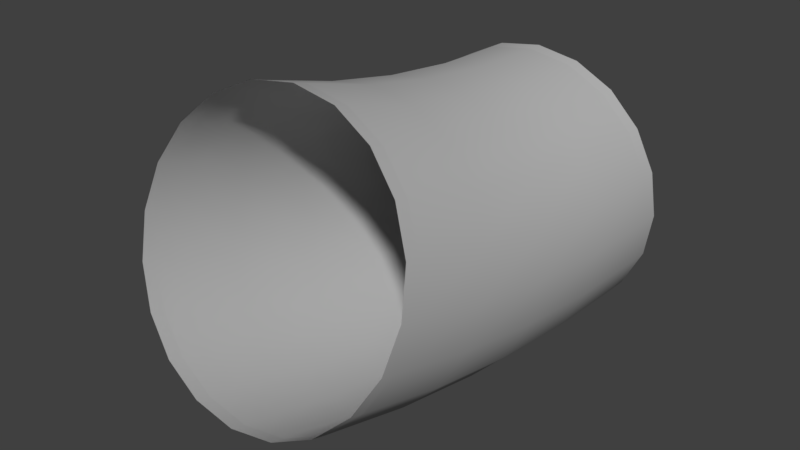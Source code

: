 # Source: s03_10degbend_aa.blend  (saved by Blender 2.78.0; exported with 4.5.12 LTS)
import bpy
from mathutils import Matrix  # noqa: F401  (used for matrix-valued properties, if any)

bpy.ops.wm.read_factory_settings(use_empty=True)
scene = bpy.context.scene
scene.name = 'Scene'

# ---- collections
col_collection_1 = bpy.data.collections.new('Collection 1'); scene.collection.children.link(col_collection_1)

# ---- materials (node trees are filled in below, after node groups)
mat_lambert2 = bpy.data.materials.new('lambert2')
mat_lambert2.alpha_threshold = 0.0
mat_lambert2.use_transparent_shadow = False
mat_lambert2.diffuse_color = (0.5, 0.5, 0.5, 1.0)
mat_lambert2.specular_color = (0.25, 0.25, 0.25)
mat_lambert2.roughness = 0.5

# ---- material node trees

# ---- world
world_world = bpy.data.worlds.new('World'); scene.world = world_world
world_world.color = (0.05088, 0.05088, 0.05088)
world_world.use_sun_shadow = False
world_world.sun_shadow_jitter_overblur = 0.0
world_world.cycles.sampling_method = 'MANUAL'

# ---- meshes
me_vm = bpy.data.meshes.new('VM')
me_vm.from_pydata([(-19.0, 2.36e-06, 9.606e-05), (-18.07, 5.871, 9.406e-05), (-15.37, 11.17, 9.21e-05), (-11.17, 15.37, 9.036e-05), (-5.871, 18.07, 8.902e-05), (-1.831e-06, 19.0, 8.82e-05), (5.871, 18.07, 8.799e-05), (11.17, 15.37, 8.841e-05), (15.37, 11.17, 8.941e-05), (18.07, 5.871, 9.09e-05), (19.0, 4.191e-06, 9.273e-05), (18.07, -5.871, 9.473e-05), (15.37, -11.17, 9.669e-05), (11.17, -15.37, 9.843e-05), (5.871, -18.07, 9.977e-05), (1.831e-06, -19.0, 0.0001006), (-5.871, -18.07, 0.0001008), (-11.17, -15.37, 0.0001004), (-15.37, -11.17, 9.938e-05), (-18.07, -5.871, 9.789e-05), (5.871, -18.07, 2.0), (2.006e-06, -19.0, 2.0), (-5.871, -18.07, 2.0), (-11.17, -15.37, 2.0), (-15.37, -11.17, 2.0), (-18.07, -5.871, 2.0), (-19.0, 3.012e-06, 2.0), (-18.07, 5.871, 2.0), (-15.37, 11.17, 2.0), (-11.17, 15.37, 2.0), (-5.871, 18.07, 2.0), (-1.656e-06, 19.0, 2.0), (5.871, 18.07, 2.0), (11.17, 15.37, 2.0), (15.37, 11.17, 2.0), (18.07, 5.871, 2.0), (19.0, 4.843e-06, 2.0), (18.07, -5.871, 2.0), (15.37, -11.17, 2.0), (11.17, -15.37, 2.0), (-19.0, 7.607, 49.18), (-18.07, 13.19, 47.37), (-15.37, 18.23, 45.73), (-11.17, 22.23, 44.43), (-5.871, 24.79, 43.6), (1.955e-06, 25.68, 43.31), (5.871, 24.79, 43.6), (11.17, 22.23, 44.43), (15.37, 18.23, 45.73), (18.07, 13.19, 47.37), (19.0, 7.607, 49.18), (18.07, 2.023, 50.99), (15.37, -3.015, 52.63), (11.17, -7.012, 53.93), (5.871, -9.579, 54.76), (6.644e-06, -10.46, 55.05), (-5.871, -9.579, 54.76), (-11.17, -7.012, 53.93), (-15.37, -3.015, 52.63), (-18.07, 2.023, 50.99), (-19.0, 8.223, 51.08), (-18.07, 13.81, 49.26), (-15.37, 18.84, 47.63), (-11.17, 22.84, 46.33), (-5.871, 25.41, 45.49), (2.121e-06, 26.29, 45.21), (5.871, 25.41, 45.49), (11.17, 22.84, 46.33), (15.37, 18.84, 47.63), (18.07, 13.81, 49.26), (19.0, 8.223, 51.08), (18.07, 2.639, 52.89), (15.37, -2.399, 54.53), (11.17, -6.396, 55.83), (5.871, -8.963, 56.66), (6.81e-06, -9.848, 56.95), (-5.871, -8.963, 56.66), (-11.17, -6.396, 55.83), (-15.37, -2.399, 54.53), (-18.07, 2.639, 52.89), (5.871, 18.49, 12.54), (11.17, 15.8, 12.76), (15.37, 11.61, 13.1), (18.07, 6.332, 13.52), (19.0, 0.4795, 13.99), (18.07, -5.373, 14.46), (15.37, -10.65, 14.88), (11.17, -14.84, 15.22), (5.871, -17.53, 15.43), (3.187e-06, -18.46, 15.5), (-5.871, -17.53, 15.43), (-11.17, -14.84, 15.22), (-15.37, -10.65, 14.88), (-18.07, -5.373, 14.46), (-19.0, 0.4795, 13.99), (-18.07, 6.332, 13.52), (-15.37, 11.61, 13.1), (-11.17, 15.8, 12.76), (-5.871, 18.49, 12.54), (-7.409e-07, 19.42, 12.47), (5.871, 19.75, 23.02), (11.17, 17.09, 23.45), (15.37, 12.94, 24.12), (18.07, 7.711, 24.96), (19.0, 1.915, 25.9), (18.07, -3.881, 26.83), (15.37, -9.11, 27.68), (11.17, -13.26, 28.35), (5.871, -15.92, 28.78), (4.36e-06, -16.84, 28.92), (-5.871, -15.92, 28.78), (-11.17, -13.26, 28.35), (-15.37, -9.111, 27.68), (-18.07, -3.881, 26.83), (-19.0, 1.915, 25.9), (-18.07, 7.711, 24.96), (-15.37, 12.94, 24.12), (-11.17, 17.09, 23.45), (-5.871, 19.75, 23.02), (1.685e-07, 20.67, 22.87), (5.871, 21.85, 33.36), (11.17, 19.23, 34.0), (15.37, 15.15, 35.0), (18.07, 10.0, 36.26), (19.0, 4.297, 37.66), (18.07, -1.406, 39.05), (15.37, -6.551, 40.31), (11.17, -10.63, 41.31), (5.871, -13.26, 41.95), (5.518e-06, -14.16, 42.17), (-5.871, -13.26, 41.95), (-11.17, -10.63, 41.31), (-15.37, -6.551, 40.31), (-18.07, -1.406, 39.05), (-19.0, 4.297, 37.66), (-18.07, 10.0, 36.26), (-15.37, 15.15, 35.0), (-11.17, 19.23, 34.0), (-5.871, 21.85, 33.36), (1.066e-06, 22.75, 33.14)], [], [(21, 20, 14, 15), (22, 21, 15, 16), (23, 22, 16, 17), (24, 23, 17, 18), (25, 24, 18, 19), (26, 25, 19, 0), (27, 26, 0, 1), (28, 27, 1, 2), (29, 28, 2, 3), (30, 29, 3, 4), (31, 30, 4, 5), (32, 31, 5, 6), (33, 32, 6, 7), (34, 33, 7, 8), (35, 34, 8, 9), (36, 35, 9, 10), (37, 36, 10, 11), (38, 37, 11, 12), (39, 38, 12, 13), (20, 39, 13, 14), (41, 40, 134, 135), (42, 41, 135, 136), (43, 42, 136, 137), (44, 43, 137, 138), (45, 44, 138, 139), (46, 45, 139, 120), (47, 46, 120, 121), (48, 47, 121, 122), (49, 48, 122, 123), (50, 49, 123, 124), (51, 50, 124, 125), (52, 51, 125, 126), (53, 52, 126, 127), (54, 53, 127, 128), (55, 54, 128, 129), (56, 55, 129, 130), (57, 56, 130, 131), (58, 57, 131, 132), (59, 58, 132, 133), (40, 59, 133, 134), (55, 75, 74, 54), (56, 76, 75, 55), (57, 77, 76, 56), (58, 78, 77, 57), (59, 79, 78, 58), (40, 60, 79, 59), (41, 61, 60, 40), (42, 62, 61, 41), (43, 63, 62, 42), (44, 64, 63, 43), (45, 65, 64, 44), (46, 66, 65, 45), (47, 67, 66, 46), (48, 68, 67, 47), (49, 69, 68, 48), (50, 70, 69, 49), (51, 71, 70, 50), (52, 72, 71, 51), (53, 73, 72, 52), (54, 74, 73, 53), (81, 80, 32, 33), (82, 81, 33, 34), (83, 82, 34, 35), (84, 83, 35, 36), (85, 84, 36, 37), (86, 85, 37, 38), (87, 86, 38, 39), (88, 87, 39, 20), (89, 88, 20, 21), (90, 89, 21, 22), (91, 90, 22, 23), (92, 91, 23, 24), (93, 92, 24, 25), (94, 93, 25, 26), (95, 94, 26, 27), (96, 95, 27, 28), (97, 96, 28, 29), (98, 97, 29, 30), (99, 98, 30, 31), (80, 99, 31, 32), (101, 100, 80, 81), (102, 101, 81, 82), (103, 102, 82, 83), (104, 103, 83, 84), (105, 104, 84, 85), (106, 105, 85, 86), (107, 106, 86, 87), (108, 107, 87, 88), (109, 108, 88, 89), (110, 109, 89, 90), (111, 110, 90, 91), (112, 111, 91, 92), (113, 112, 92, 93), (114, 113, 93, 94), (115, 114, 94, 95), (116, 115, 95, 96), (117, 116, 96, 97), (118, 117, 97, 98), (119, 118, 98, 99), (100, 119, 99, 80), (121, 120, 100, 101), (122, 121, 101, 102), (123, 122, 102, 103), (124, 123, 103, 104), (125, 124, 104, 105), (126, 125, 105, 106), (127, 126, 106, 107), (128, 127, 107, 108), (129, 128, 108, 109), (130, 129, 109, 110), (131, 130, 110, 111), (132, 131, 111, 112), (133, 132, 112, 113), (134, 133, 113, 114), (135, 134, 114, 115), (136, 135, 115, 116), (137, 136, 116, 117), (138, 137, 117, 118), (139, 138, 118, 119), (120, 139, 119, 100)])
me_vm.polygons.foreach_set('use_smooth', [True] * 120)
_k = set([(0, 1), (0, 19), (1, 2), (2, 3), (3, 4), (4, 5), (5, 6), (6, 7), (7, 8), (8, 9), (9, 10), (10, 11), (11, 12), (12, 13), (13, 14), (14, 15), (15, 16), (16, 17), (17, 18), (18, 19), (20, 21), (20, 39), (21, 22), (22, 23), (23, 24), (24, 25), (25, 26), (27, 28), (28, 29), (29, 30), (30, 31), (31, 32), (32, 33), (33, 34), (34, 35), (36, 37), (37, 38), (38, 39), (41, 42), (42, 43), (43, 44), (44, 45), (45, 46), (46, 47), (47, 48), (48, 49), (51, 52), (52, 53), (53, 54), (54, 55), (55, 56), (56, 57), (57, 58), (58, 59), (60, 61), (60, 79), (61, 62), (62, 63), (63, 64), (64, 65), (65, 66), (66, 67), (67, 68), (68, 69), (69, 70), (70, 71), (71, 72), (72, 73), (73, 74), (74, 75), (75, 76), (76, 77), (77, 78), (78, 79)])
me_vm.attributes.new('sharp_edge', 'BOOLEAN', 'EDGE').data.foreach_set('value', [ (min(e.vertices), max(e.vertices)) in _k for e in me_vm.edges])
_uv = me_vm.uv_layers.new(name='map1')
_uv.uv.foreach_set('vector', [0.4594, 0.5008, 0.4586, 0.451, 0.4751, 0.4507, 0.4759, 0.5009, 0.4587, 0.5502, 0.4594, 0.5008, 0.4759, 0.5009, 0.4753, 0.5508, 0.4562, 0.6001, 0.4587, 0.5502, 0.4753, 0.5508, 0.4728, 0.6012, 0.4525, 0.6504, 0.4562, 0.6001, 0.4728, 0.6012, 0.4692, 0.652, 0.4474, 0.7005, 0.4525, 0.6504, 0.4692, 0.652, 0.464, 0.7025, 0.4413, 0.7503, 0.4474, 0.7005, 0.464, 0.7025, 0.4577, 0.7526, 0.4345, 0.7999, 0.4413, 0.7503, 0.4577, 0.7526, 0.4511, 0.8024, 0.427, 0.8497, 0.4345, 0.7999, 0.4511, 0.8024, 0.4434, 0.8524, 0.4191, 0.8993, 0.427, 0.8497, 0.4434, 0.8524, 0.4354, 0.9024, 0.4099, 0.9476, 0.4191, 0.8993, 0.4354, 0.9024, 0.4259, 0.9513, 0.3989, 0.9932, 0.4099, 0.9476, 0.4259, 0.9513, 0.4138, 0.9969, 0.4103, 0.05448, 0.3994, 0.009602, 0.4135, 0.005922, 0.426, 0.05106, 0.4193, 0.1027, 0.4103, 0.05448, 0.426, 0.05106, 0.4355, 0.09993, 0.4273, 0.1522, 0.4193, 0.1027, 0.4355, 0.09993, 0.4438, 0.1499, 0.4346, 0.202, 0.4273, 0.1522, 0.4438, 0.1499, 0.4511, 0.1999, 0.4413, 0.2517, 0.4346, 0.202, 0.4511, 0.1999, 0.4577, 0.2498, 0.4473, 0.3012, 0.4413, 0.2517, 0.4577, 0.2498, 0.4638, 0.2994, 0.4523, 0.351, 0.4473, 0.3012, 0.4638, 0.2994, 0.4688, 0.3496, 0.4562, 0.4011, 0.4523, 0.351, 0.4688, 0.3496, 0.4729, 0.4002, 0.4586, 0.451, 0.4562, 0.4011, 0.4729, 0.4002, 0.4751, 0.4507, 0.05124, 0.8027, 0.0439, 0.7521, 0.1441, 0.7419, 0.1478, 0.7912, 0.05947, 0.8525, 0.05124, 0.8027, 0.1478, 0.7912, 0.152, 0.8403, 0.06827, 0.9015, 0.05947, 0.8525, 0.152, 0.8403, 0.1564, 0.8886, 0.07782, 0.9489, 0.06827, 0.9015, 0.1564, 0.8886, 0.1612, 0.9357, 0.08865, 0.9933, 0.07782, 0.9489, 0.1612, 0.9357, 0.166, 0.9808, 0.07885, 0.05189, 0.08996, 0.006928, 0.1675, 0.02026, 0.1623, 0.06541, 0.06904, 0.09943, 0.07885, 0.05189, 0.1623, 0.06541, 0.1573, 0.1125, 0.06026, 0.1481, 0.06904, 0.09943, 0.1573, 0.1125, 0.1527, 0.1607, 0.05185, 0.1978, 0.06026, 0.1481, 0.1527, 0.1607, 0.1483, 0.2098, 0.04423, 0.2483, 0.05185, 0.1978, 0.1483, 0.2098, 0.1445, 0.259, 0.03749, 0.2992, 0.04423, 0.2483, 0.1445, 0.259, 0.1412, 0.3082, 0.03189, 0.3494, 0.03749, 0.2992, 0.1412, 0.3082, 0.1385, 0.3567, 0.02816, 0.3996, 0.03189, 0.3494, 0.1385, 0.3567, 0.1367, 0.405, 0.02551, 0.4504, 0.02816, 0.3996, 0.1367, 0.405, 0.1355, 0.4529, 0.02438, 0.5006, 0.02551, 0.4504, 0.1355, 0.4529, 0.1353, 0.5006, 0.02576, 0.5511, 0.02438, 0.5006, 0.1353, 0.5006, 0.1355, 0.5484, 0.02828, 0.6018, 0.02576, 0.5511, 0.1355, 0.5484, 0.1366, 0.5963, 0.03207, 0.6514, 0.02828, 0.6018, 0.1366, 0.5963, 0.1384, 0.6444, 0.03745, 0.7013, 0.03207, 0.6514, 0.1384, 0.6444, 0.1409, 0.6929, 0.0439, 0.7521, 0.03745, 0.7013, 0.1409, 0.6929, 0.1441, 0.7419, 0.02438, 0.5006, 0.007939, 0.5006, 0.008448, 0.4498, 0.02551, 0.4504, 0.02576, 0.5511, 0.008735, 0.5517, 0.007939, 0.5006, 0.02438, 0.5006, 0.02828, 0.6018, 0.01166, 0.6029, 0.008735, 0.5517, 0.02576, 0.5511, 0.03207, 0.6514, 0.01585, 0.6529, 0.01166, 0.6029, 0.02828, 0.6018, 0.03745, 0.7013, 0.0205, 0.7032, 0.01585, 0.6529, 0.03207, 0.6514, 0.0439, 0.7521, 0.02714, 0.7543, 0.0205, 0.7032, 0.03745, 0.7013, 0.05124, 0.8027, 0.03463, 0.8053, 0.02714, 0.7543, 0.0439, 0.7521, 0.05947, 0.8525, 0.04312, 0.8553, 0.03463, 0.8053, 0.05124, 0.8027, 0.06827, 0.9015, 0.05229, 0.9045, 0.04312, 0.8553, 0.05947, 0.8525, 0.07782, 0.9489, 0.06245, 0.9524, 0.05229, 0.9045, 0.06827, 0.9015, 0.08865, 0.9933, 0.07474, 0.9969, 0.06245, 0.9524, 0.07782, 0.9489, 0.07885, 0.05189, 0.06337, 0.04839, 0.07587, 0.003198, 0.08996, 0.006928, 0.06904, 0.09943, 0.05302, 0.09643, 0.06337, 0.04839, 0.07885, 0.05189, 0.06026, 0.1481, 0.04401, 0.1453, 0.05302, 0.09643, 0.06904, 0.09943, 0.05185, 0.1978, 0.03527, 0.1952, 0.04401, 0.1453, 0.06026, 0.1481, 0.04423, 0.2483, 0.02745, 0.2461, 0.03527, 0.1952, 0.05185, 0.1978, 0.03749, 0.2992, 0.02047, 0.2973, 0.02745, 0.2461, 0.04423, 0.2483, 0.03189, 0.3494, 0.01554, 0.3479, 0.02047, 0.2973, 0.03749, 0.2992, 0.02816, 0.3996, 0.01147, 0.3985, 0.01554, 0.3479, 0.03189, 0.3494, 0.02551, 0.4504, 0.008448, 0.4498, 0.01147, 0.3985, 0.02816, 0.3996, 0.3313, 0.114, 0.3272, 0.06674, 0.4103, 0.05448, 0.4193, 0.1027, 0.3352, 0.1627, 0.3313, 0.114, 0.4193, 0.1027, 0.4273, 0.1522, 0.3386, 0.2116, 0.3352, 0.1627, 0.4273, 0.1522, 0.4346, 0.202, 0.3415, 0.2606, 0.3386, 0.2116, 0.4346, 0.202, 0.4413, 0.2517, 0.3442, 0.3092, 0.3415, 0.2606, 0.4413, 0.2517, 0.4473, 0.3012, 0.3462, 0.3576, 0.3442, 0.3092, 0.4473, 0.3012, 0.4523, 0.351, 0.3479, 0.4055, 0.3462, 0.3576, 0.4523, 0.351, 0.4562, 0.4011, 0.3487, 0.4533, 0.3479, 0.4055, 0.4562, 0.4011, 0.4586, 0.451, 0.3489, 0.5007, 0.3487, 0.4533, 0.4586, 0.451, 0.4594, 0.5008, 0.3488, 0.5481, 0.3489, 0.5007, 0.4594, 0.5008, 0.4587, 0.5502, 0.3479, 0.5959, 0.3488, 0.5481, 0.4587, 0.5502, 0.4562, 0.6001, 0.3462, 0.6438, 0.3479, 0.5959, 0.4562, 0.6001, 0.4525, 0.6504, 0.344, 0.6923, 0.3462, 0.6438, 0.4525, 0.6504, 0.4474, 0.7005, 0.3412, 0.741, 0.344, 0.6923, 0.4474, 0.7005, 0.4413, 0.7503, 0.3382, 0.7901, 0.3412, 0.741, 0.4413, 0.7503, 0.4345, 0.7999, 0.3347, 0.8392, 0.3382, 0.7901, 0.4345, 0.7999, 0.427, 0.8497, 0.3306, 0.888, 0.3347, 0.8392, 0.427, 0.8497, 0.4191, 0.8993, 0.3264, 0.9352, 0.3306, 0.888, 0.4191, 0.8993, 0.4099, 0.9476, 0.3218, 0.9802, 0.3264, 0.9352, 0.4099, 0.9476, 0.3989, 0.9932, 0.3272, 0.06674, 0.3228, 0.02212, 0.3994, 0.009602, 0.4103, 0.05448, 0.2444, 0.1171, 0.2448, 0.07026, 0.3272, 0.06674, 0.3313, 0.114, 0.2439, 0.1654, 0.2444, 0.1171, 0.3313, 0.114, 0.3352, 0.1627, 0.2435, 0.2142, 0.2439, 0.1654, 0.3352, 0.1627, 0.3386, 0.2116, 0.2431, 0.2629, 0.2435, 0.2142, 0.3386, 0.2116, 0.3415, 0.2606, 0.2428, 0.3114, 0.2431, 0.2629, 0.3415, 0.2606, 0.3442, 0.3092, 0.2426, 0.3593, 0.2428, 0.3114, 0.3442, 0.3092, 0.3462, 0.3576, 0.2423, 0.4067, 0.2426, 0.3593, 0.3462, 0.3576, 0.3479, 0.4055, 0.2424, 0.4538, 0.2423, 0.4067, 0.3479, 0.4055, 0.3487, 0.4533, 0.2422, 0.5007, 0.2424, 0.4538, 0.3487, 0.4533, 0.3489, 0.5007, 0.2423, 0.5475, 0.2422, 0.5007, 0.3489, 0.5007, 0.3488, 0.5481, 0.2423, 0.5946, 0.2423, 0.5475, 0.3488, 0.5481, 0.3479, 0.5959, 0.2425, 0.642, 0.2423, 0.5946, 0.3479, 0.5959, 0.3462, 0.6438, 0.2426, 0.6899, 0.2425, 0.642, 0.3462, 0.6438, 0.344, 0.6923, 0.2427, 0.7384, 0.2426, 0.6899, 0.344, 0.6923, 0.3412, 0.741, 0.243, 0.7872, 0.2427, 0.7384, 0.3412, 0.741, 0.3382, 0.7901, 0.2432, 0.836, 0.243, 0.7872, 0.3382, 0.7901, 0.3347, 0.8392, 0.2435, 0.8843, 0.2432, 0.836, 0.3347, 0.8392, 0.3306, 0.888, 0.2437, 0.9315, 0.2435, 0.8843, 0.3306, 0.888, 0.3264, 0.9352, 0.2439, 0.9768, 0.2437, 0.9315, 0.3264, 0.9352, 0.3218, 0.9802, 0.2448, 0.07026, 0.2453, 0.02504, 0.3228, 0.02212, 0.3272, 0.06674, 0.1573, 0.1125, 0.1623, 0.06541, 0.2448, 0.07026, 0.2444, 0.1171, 0.1527, 0.1607, 0.1573, 0.1125, 0.2444, 0.1171, 0.2439, 0.1654, 0.1483, 0.2098, 0.1527, 0.1607, 0.2439, 0.1654, 0.2435, 0.2142, 0.1445, 0.259, 0.1483, 0.2098, 0.2435, 0.2142, 0.2431, 0.2629, 0.1412, 0.3082, 0.1445, 0.259, 0.2431, 0.2629, 0.2428, 0.3114, 0.1385, 0.3567, 0.1412, 0.3082, 0.2428, 0.3114, 0.2426, 0.3593, 0.1367, 0.405, 0.1385, 0.3567, 0.2426, 0.3593, 0.2423, 0.4067, 0.1355, 0.4529, 0.1367, 0.405, 0.2423, 0.4067, 0.2424, 0.4538, 0.1353, 0.5006, 0.1355, 0.4529, 0.2424, 0.4538, 0.2422, 0.5007, 0.1355, 0.5484, 0.1353, 0.5006, 0.2422, 0.5007, 0.2423, 0.5475, 0.1366, 0.5963, 0.1355, 0.5484, 0.2423, 0.5475, 0.2423, 0.5946, 0.1384, 0.6444, 0.1366, 0.5963, 0.2423, 0.5946, 0.2425, 0.642, 0.1409, 0.6929, 0.1384, 0.6444, 0.2425, 0.642, 0.2426, 0.6899, 0.1441, 0.7419, 0.1409, 0.6929, 0.2426, 0.6899, 0.2427, 0.7384, 0.1478, 0.7912, 0.1441, 0.7419, 0.2427, 0.7384, 0.243, 0.7872, 0.152, 0.8403, 0.1478, 0.7912, 0.243, 0.7872, 0.2432, 0.836, 0.1564, 0.8886, 0.152, 0.8403, 0.2432, 0.836, 0.2435, 0.8843, 0.1612, 0.9357, 0.1564, 0.8886, 0.2435, 0.8843, 0.2437, 0.9315, 0.166, 0.9808, 0.1612, 0.9357, 0.2437, 0.9315, 0.2439, 0.9768, 0.1623, 0.06541, 0.1675, 0.02026, 0.2453, 0.02504, 0.2448, 0.07026])
me_vm.materials.append(mat_lambert2)
me_vm.use_remesh_preserve_volume = False
me_vm.use_remesh_preserve_attributes = False
me_vm.use_mirror_vertex_groups = False
me_vm.update()
me_vm.normals_split_custom_set([tuple(v) for v in zip(*[iter([-4.802e-08, 1.0, 0.0, -0.309, 0.9511, 0.0, -0.309, 0.9511, 0.0, -4.322e-08, 1.0, 0.0, 0.309, 0.9511, 0.0, -4.802e-08, 1.0, 0.0, -4.322e-08, 1.0, 0.0, 0.309, 0.9511, 0.0, 0.5878, 0.809, -1.624e-07, 0.309, 0.9511, 0.0, 0.309, 0.9511, 0.0, 0.5878, 0.809, -1.624e-07, 0.809, 0.5878, -3.249e-07, 0.5878, 0.809, -1.624e-07, 0.5878, 0.809, -1.624e-07, 0.809, 0.5878, -3.249e-07, 0.9511, 0.309, -1.726e-07, 0.809, 0.5878, -3.249e-07, 0.809, 0.5878, -3.249e-07, 0.9511, 0.309, -1.726e-07, 1.0, 0.005857, -0.0002344, 0.9511, 0.309, -1.726e-07, 0.9511, 0.309, -1.726e-07, 1.0, -1.585e-07, 1.015e-08, 0.9538, -0.3004, 0.005823, 1.0, 0.005857, -0.0002344, 1.0, -1.585e-07, 1.015e-08, 0.9511, -0.309, 1.015e-07, 0.809, -0.5878, 2.436e-07, 0.9538, -0.3004, 0.005823, 0.9511, -0.309, 1.015e-07, 0.809, -0.5878, 2.436e-07, 0.5878, -0.809, 1.624e-07, 0.809, -0.5878, 2.436e-07, 0.809, -0.5878, 2.436e-07, 0.5878, -0.809, 1.624e-07, 0.309, -0.9511, 3.249e-07, 0.5878, -0.809, 1.624e-07, 0.5878, -0.809, 1.624e-07, 0.309, -0.9511, 3.249e-07, 3.842e-08, -1.0, 1.832e-13, 0.309, -0.9511, 3.249e-07, 0.309, -0.9511, 3.249e-07, 3.842e-08, -1.0, 1.832e-13, -0.309, -0.9511, -3.249e-07, 3.842e-08, -1.0, 1.832e-13, 3.842e-08, -1.0, 1.832e-13, -0.309, -0.9511, -3.249e-07, -0.5878, -0.809, 1.624e-07, -0.309, -0.9511, -3.249e-07, -0.309, -0.9511, -3.249e-07, -0.5878, -0.809, 1.624e-07, -0.809, -0.5878, 2.436e-07, -0.5878, -0.809, 1.624e-07, -0.5878, -0.809, 1.624e-07, -0.809, -0.5878, 2.436e-07, -0.9538, -0.3005, 0.005824, -0.809, -0.5878, 2.436e-07, -0.809, -0.5878, 2.436e-07, -0.9511, -0.309, 1.015e-07, -1.0, 0.005811, -0.0002326, -0.9538, -0.3005, 0.005824, -0.9511, -0.309, 1.015e-07, -1.0, -3.842e-08, 2.748e-14, -0.9511, 0.309, -1.827e-07, -1.0, 0.005811, -0.0002326, -1.0, -3.842e-08, 2.748e-14, -0.9511, 0.309, -1.827e-07, -0.809, 0.5878, -3.249e-07, -0.9511, 0.309, -1.827e-07, -0.9511, 0.309, -1.827e-07, -0.809, 0.5878, -3.249e-07, -0.5878, 0.809, -1.624e-07, -0.809, 0.5878, -3.249e-07, -0.809, 0.5878, -3.249e-07, -0.5878, 0.809, -1.624e-07, -0.309, 0.9511, 0.0, -0.5878, 0.809, -1.624e-07, -0.5878, 0.809, -1.624e-07, -0.309, 0.9511, 0.0, 0.9534, -0.2884, 0.08842, 1.0, 0.004982, -0.001426, 1.0, 0.006642, -0.00162, 0.9531, -0.294, 0.07193, 0.8119, -0.5611, 0.1612, 0.9534, -0.2884, 0.08842, 0.9531, -0.294, 0.07193, 0.8124, -0.5664, 0.1386, 0.5906, -0.7756, 0.223, 0.8119, -0.5611, 0.1612, 0.8124, -0.5664, 0.1386, 0.5911, -0.7835, 0.1918, 0.3106, -0.9135, 0.2627, 0.5906, -0.7756, 0.223, 0.5911, -0.7835, 0.1918, 0.3111, -0.9231, 0.226, 4.599e-06, -0.9611, 0.2763, 0.3106, -0.9135, 0.2627, 0.3111, -0.9231, 0.226, 2.482e-06, -0.9714, 0.2376, -0.3107, -0.9135, 0.2627, 4.599e-06, -0.9611, 0.2763, 2.482e-06, -0.9714, 0.2376, -0.3111, -0.9231, 0.226, -0.5906, -0.7755, 0.2229, -0.3107, -0.9135, 0.2627, -0.3111, -0.9231, 0.226, -0.5913, -0.7833, 0.1918, -0.8118, -0.5612, 0.1613, -0.5906, -0.7755, 0.2229, -0.5913, -0.7833, 0.1918, -0.8124, -0.5664, 0.1386, -0.9534, -0.2884, 0.08842, -0.8118, -0.5612, 0.1613, -0.8124, -0.5664, 0.1386, -0.9531, -0.2939, 0.07191, -1.0, 0.004983, -0.001424, -0.9534, -0.2884, 0.08842, -0.9531, -0.2939, 0.07191, -1.0, 0.006643, -0.001615, -0.9486, 0.3028, -0.09247, -1.0, 0.004983, -0.001424, -1.0, 0.006643, -0.001615, -0.949, 0.3062, -0.07482, -0.8059, 0.5691, -0.1633, -0.9486, 0.3028, -0.09247, -0.949, 0.3062, -0.07482, -0.8059, 0.5752, -0.1405, -0.5848, 0.7797, -0.2237, -0.8059, 0.5691, -0.1633, -0.8059, 0.5752, -0.1405, -0.5847, 0.7881, -0.1925, -0.307, 0.9148, -0.2625, -0.5848, 0.7797, -0.2237, -0.5847, 0.7881, -0.1925, -0.3069, 0.9246, -0.2257, -4.337e-08, 0.9612, -0.2758, -0.307, 0.9148, -0.2625, -0.3069, 0.9246, -0.2257, -6.996e-08, 0.9714, -0.2373, 0.3075, 0.9147, -0.2624, -4.337e-08, 0.9612, -0.2758, -6.996e-08, 0.9714, -0.2373, 0.3072, 0.9245, -0.2258, 0.5845, 0.7799, -0.2238, 0.3075, 0.9147, -0.2624, 0.3072, 0.9245, -0.2258, 0.5846, 0.7881, -0.1925, 0.8059, 0.5691, -0.1633, 0.5845, 0.7799, -0.2238, 0.5846, 0.7881, -0.1925, 0.8058, 0.5752, -0.1405, 0.9486, 0.3028, -0.09247, 0.8059, 0.5691, -0.1633, 0.8058, 0.5752, -0.1405, 0.949, 0.3062, -0.07481, 1.0, 0.004982, -0.001426, 0.9486, 0.3028, -0.09247, 0.949, 0.3062, -0.07481, 1.0, 0.006642, -0.00162, 1.249e-07, 0.9511, -0.309, 9.125e-08, 0.9511, -0.309, -0.309, 0.9045, -0.2939, -0.309, 0.9045, -0.2939, 0.309, 0.9045, -0.2939, 0.309, 0.9045, -0.2939, 9.125e-08, 0.9511, -0.309, 1.249e-07, 0.9511, -0.309, 0.5878, 0.7694, -0.25, 0.5878, 0.7694, -0.25, 0.309, 0.9045, -0.2939, 0.309, 0.9045, -0.2939, 0.809, 0.559, -0.1816, 0.809, 0.559, -0.1816, 0.5878, 0.7694, -0.25, 0.5878, 0.7694, -0.25, 0.9486, 0.3028, -0.09247, 0.9511, 0.2939, -0.09549, 0.809, 0.559, -0.1816, 0.809, 0.559, -0.1816, 1.0, 0.004982, -0.001426, 1.0, 1.873e-07, 1.376e-06, 0.9511, 0.2939, -0.09549, 0.9486, 0.3028, -0.09247, 0.9534, -0.2884, 0.08842, 0.9511, -0.2939, 0.0955, 1.0, 1.873e-07, 1.376e-06, 1.0, 0.004982, -0.001426, 0.809, -0.559, 0.1817, 0.809, -0.559, 0.1817, 0.9511, -0.2939, 0.0955, 0.9534, -0.2884, 0.08842, 0.5878, -0.7694, 0.25, 0.5878, -0.7694, 0.25, 0.809, -0.559, 0.1817, 0.809, -0.559, 0.1817, 0.309, -0.9045, 0.2939, 0.309, -0.9045, 0.2939, 0.5878, -0.7694, 0.25, 0.5878, -0.7694, 0.25, 5.259e-06, -0.9511, 0.309, 4.937e-06, -0.9511, 0.309, 0.309, -0.9045, 0.2939, 0.309, -0.9045, 0.2939, -0.309, -0.9045, 0.2939, -0.309, -0.9045, 0.2939, 4.937e-06, -0.9511, 0.309, 5.259e-06, -0.9511, 0.309, -0.5878, -0.7694, 0.25, -0.5878, -0.7694, 0.25, -0.309, -0.9045, 0.2939, -0.309, -0.9045, 0.2939, -0.809, -0.559, 0.1817, -0.809, -0.559, 0.1817, -0.5878, -0.7694, 0.25, -0.5878, -0.7694, 0.25, -0.9534, -0.2884, 0.08842, -0.9511, -0.2939, 0.0955, -0.809, -0.559, 0.1817, -0.809, -0.559, 0.1817, -1.0, 0.004983, -0.001424, -1.0, 5.955e-07, 1.436e-06, -0.9511, -0.2939, 0.0955, -0.9534, -0.2884, 0.08842, -0.9486, 0.3028, -0.09247, -0.9511, 0.2939, -0.09549, -1.0, 5.955e-07, 1.436e-06, -1.0, 0.004983, -0.001424, -0.809, 0.559, -0.1816, -0.809, 0.559, -0.1816, -0.9511, 0.2939, -0.09549, -0.9486, 0.3028, -0.09247, -0.5878, 0.7694, -0.25, -0.5878, 0.7694, -0.25, -0.809, 0.559, -0.1816, -0.809, 0.559, -0.1816, -0.309, 0.9045, -0.2939, -0.309, 0.9045, -0.2939, -0.5878, 0.7694, -0.25, -0.5878, 0.7694, -0.25, -0.5912, -0.804, 0.06442, -0.3112, -0.9473, 0.07591, -0.3109, -0.9497, 0.03799, -0.5909, -0.8061, 0.03224, -0.8125, -0.5811, 0.04657, -0.5912, -0.804, 0.06442, -0.5909, -0.8061, 0.03224, -0.8122, -0.5829, 0.02332, -0.9531, -0.3016, 0.02416, -0.8125, -0.5811, 0.04657, -0.8122, -0.5829, 0.02332, -0.9538, -0.3005, 0.005824, -1.0, 0.006916, -0.0005543, -0.9531, -0.3016, 0.02416, -0.9538, -0.3005, 0.005824, -1.0, 0.005811, -0.0002326, -0.949, 0.3143, -0.02519, -1.0, 0.006916, -0.0005543, -1.0, 0.005811, -0.0002326, -0.949, 0.3151, -0.01261, -0.8058, 0.5903, -0.0473, -0.949, 0.3143, -0.02519, -0.949, 0.3151, -0.01261, -0.8056, 0.592, -0.02368, -0.5846, 0.8087, -0.06481, -0.8058, 0.5903, -0.0473, -0.8056, 0.592, -0.02368, -0.5843, 0.8109, -0.03244, -0.3071, 0.9486, -0.07601, -0.5846, 0.8087, -0.06481, -0.5843, 0.8109, -0.03244, -0.307, 0.951, -0.03804, -7.479e-08, 0.9968, -0.07987, -0.3071, 0.9486, -0.07601, -0.307, 0.951, -0.03804, -5.304e-08, 0.9992, -0.03997, 0.3075, 0.9485, -0.076, -7.479e-08, 0.9968, -0.07987, -5.304e-08, 0.9992, -0.03997, 0.3067, 0.951, -0.03804, 0.5847, 0.8087, -0.0648, 0.3075, 0.9485, -0.076, 0.3067, 0.951, -0.03804, 0.5843, 0.8109, -0.03244, 0.8058, 0.5903, -0.0473, 0.5847, 0.8087, -0.0648, 0.5843, 0.8109, -0.03244, 0.8055, 0.5921, -0.02369, 0.949, 0.3143, -0.02518, 0.8058, 0.5903, -0.0473, 0.8055, 0.5921, -0.02369, 0.949, 0.3152, -0.01261, 1.0, 0.006916, -0.0005539, 0.949, 0.3143, -0.02518, 0.949, 0.3152, -0.01261, 1.0, 0.005857, -0.0002344, 0.9531, -0.3016, 0.02417, 1.0, 0.006916, -0.0005539, 1.0, 0.005857, -0.0002344, 0.9538, -0.3004, 0.005823, 0.8125, -0.5811, 0.04657, 0.9531, -0.3016, 0.02417, 0.9538, -0.3004, 0.005823, 0.8122, -0.5829, 0.02332, 0.5912, -0.8039, 0.06442, 0.8125, -0.5811, 0.04657, 0.8122, -0.5829, 0.02332, 0.5909, -0.8061, 0.03224, 0.3111, -0.9473, 0.07591, 0.5912, -0.8039, 0.06442, 0.5909, -0.8061, 0.03224, 0.3111, -0.9496, 0.03799, 6.941e-08, -0.9968, 0.07987, 0.3111, -0.9473, 0.07591, 0.3111, -0.9496, 0.03799, 4.783e-08, -0.9992, 0.03997, -0.3112, -0.9473, 0.07591, 6.941e-08, -0.9968, 0.07987, 4.783e-08, -0.9992, 0.03997, -0.3109, -0.9497, 0.03799, -0.5912, -0.7962, 0.1284, -0.3109, -0.9383, 0.1513, -0.3112, -0.9473, 0.07591, -0.5912, -0.804, 0.06442, -0.8124, -0.5756, 0.09284, -0.5912, -0.7962, 0.1284, -0.5912, -0.804, 0.06442, -0.8125, -0.5811, 0.04657, -0.9532, -0.2986, 0.04817, -0.8124, -0.5756, 0.09284, -0.8125, -0.5811, 0.04657, -0.9531, -0.3016, 0.02416, -1.0, 0.006939, -0.001119, -0.9532, -0.2986, 0.04817, -0.9531, -0.3016, 0.02416, -1.0, 0.006916, -0.0005543, -0.949, 0.3113, -0.0502, -1.0, 0.006939, -0.001119, -1.0, 0.006916, -0.0005543, -0.949, 0.3143, -0.02519, -0.8058, 0.5846, -0.0943, -0.949, 0.3113, -0.0502, -0.949, 0.3143, -0.02519, -0.8058, 0.5903, -0.0473, -0.5847, 0.8009, -0.1292, -0.8058, 0.5846, -0.0943, -0.8058, 0.5903, -0.0473, -0.5846, 0.8087, -0.06481, -0.3074, 0.9394, -0.1515, -0.5847, 0.8009, -0.1292, -0.5846, 0.8087, -0.06481, -0.3071, 0.9486, -0.07601, -9.65e-08, 0.9872, -0.1592, -0.3074, 0.9394, -0.1515, -0.3071, 0.9486, -0.07601, -7.479e-08, 0.9968, -0.07987, 0.3074, 0.9394, -0.1515, -9.65e-08, 0.9872, -0.1592, -7.479e-08, 0.9968, -0.07987, 0.3075, 0.9485, -0.076, 0.5846, 0.801, -0.1292, 0.3074, 0.9394, -0.1515, 0.3075, 0.9485, -0.076, 0.5847, 0.8087, -0.0648, 0.8058, 0.5847, -0.0943, 0.5846, 0.801, -0.1292, 0.5847, 0.8087, -0.0648, 0.8058, 0.5903, -0.0473, 0.949, 0.3113, -0.0502, 0.8058, 0.5847, -0.0943, 0.8058, 0.5903, -0.0473, 0.949, 0.3143, -0.02518, 1.0, 0.006939, -0.001117, 0.949, 0.3113, -0.0502, 0.949, 0.3143, -0.02518, 1.0, 0.006916, -0.0005539, 0.9532, -0.2986, 0.04817, 1.0, 0.006939, -0.001117, 1.0, 0.006916, -0.0005539, 0.9531, -0.3016, 0.02417, 0.8124, -0.5756, 0.09285, 0.9532, -0.2986, 0.04817, 0.9531, -0.3016, 0.02417, 0.8125, -0.5811, 0.04657, 0.5912, -0.7963, 0.1284, 0.8124, -0.5756, 0.09285, 0.8125, -0.5811, 0.04657, 0.5912, -0.8039, 0.06442, 0.3111, -0.9383, 0.1513, 0.5912, -0.7963, 0.1284, 0.5912, -0.8039, 0.06442, 0.3111, -0.9473, 0.07591, 8.856e-08, -0.9872, 0.1592, 0.3111, -0.9383, 0.1513, 0.3111, -0.9473, 0.07591, 6.941e-08, -0.9968, 0.07987, -0.3109, -0.9383, 0.1513, 8.856e-08, -0.9872, 0.1592, 6.941e-08, -0.9968, 0.07987, -0.3112, -0.9473, 0.07591, -0.5913, -0.7833, 0.1918, -0.3111, -0.9231, 0.226, -0.3109, -0.9383, 0.1513, -0.5912, -0.7962, 0.1284, -0.8124, -0.5664, 0.1386, -0.5913, -0.7833, 0.1918, -0.5912, -0.7962, 0.1284, -0.8124, -0.5756, 0.09284, -0.9531, -0.2939, 0.07191, -0.8124, -0.5664, 0.1386, -0.8124, -0.5756, 0.09284, -0.9532, -0.2986, 0.04817, -1.0, 0.006643, -0.001615, -0.9531, -0.2939, 0.07191, -0.9532, -0.2986, 0.04817, -1.0, 0.006939, -0.001119, -0.949, 0.3062, -0.07482, -1.0, 0.006643, -0.001615, -1.0, 0.006939, -0.001119, -0.949, 0.3113, -0.0502, -0.8059, 0.5752, -0.1405, -0.949, 0.3062, -0.07482, -0.949, 0.3113, -0.0502, -0.8058, 0.5846, -0.0943, -0.5847, 0.7881, -0.1925, -0.8059, 0.5752, -0.1405, -0.8058, 0.5846, -0.0943, -0.5847, 0.8009, -0.1292, -0.3069, 0.9246, -0.2257, -0.5847, 0.7881, -0.1925, -0.5847, 0.8009, -0.1292, -0.3074, 0.9394, -0.1515, -6.996e-08, 0.9714, -0.2373, -0.3069, 0.9246, -0.2257, -0.3074, 0.9394, -0.1515, -9.65e-08, 0.9872, -0.1592, 0.3072, 0.9245, -0.2258, -6.996e-08, 0.9714, -0.2373, -9.65e-08, 0.9872, -0.1592, 0.3074, 0.9394, -0.1515, 0.5846, 0.7881, -0.1925, 0.3072, 0.9245, -0.2258, 0.3074, 0.9394, -0.1515, 0.5846, 0.801, -0.1292, 0.8058, 0.5752, -0.1405, 0.5846, 0.7881, -0.1925, 0.5846, 0.801, -0.1292, 0.8058, 0.5847, -0.0943, 0.949, 0.3062, -0.07481, 0.8058, 0.5752, -0.1405, 0.8058, 0.5847, -0.0943, 0.949, 0.3113, -0.0502, 1.0, 0.006642, -0.00162, 0.949, 0.3062, -0.07481, 0.949, 0.3113, -0.0502, 1.0, 0.006939, -0.001117, 0.9531, -0.294, 0.07193, 1.0, 0.006642, -0.00162, 1.0, 0.006939, -0.001117, 0.9532, -0.2986, 0.04817, 0.8124, -0.5664, 0.1386, 0.9531, -0.294, 0.07193, 0.9532, -0.2986, 0.04817, 0.8124, -0.5756, 0.09285, 0.5911, -0.7835, 0.1918, 0.8124, -0.5664, 0.1386, 0.8124, -0.5756, 0.09285, 0.5912, -0.7963, 0.1284, 0.3111, -0.9231, 0.226, 0.5911, -0.7835, 0.1918, 0.5912, -0.7963, 0.1284, 0.3111, -0.9383, 0.1513, 2.482e-06, -0.9714, 0.2376, 0.3111, -0.9231, 0.226, 0.3111, -0.9383, 0.1513, 8.856e-08, -0.9872, 0.1592, -0.3111, -0.9231, 0.226, 2.482e-06, -0.9714, 0.2376, 8.856e-08, -0.9872, 0.1592, -0.3109, -0.9383, 0.1513])] * 3)])

# ---- objects
ob_vm = bpy.data.objects.new('VM', me_vm)

# ---- transforms, parenting, visibility, modifiers, constraints
ob_vm.location = (2.274e-12, 9.346e-05, -2.384e-06)
ob_vm.rotation_euler = (1.571, -0.0, 0.0)
ob_vm.color = (0.8, 0.8, 0.8, 1.0)
ob_vm.lineart.crease_threshold = 0.0

# ---- collection membership
col_collection_1.objects.link(ob_vm)

# ---- scene / render settings (as saved in the file)
scene.frame_start = 1; scene.frame_end = 250; scene.frame_set(1)
scene.render.engine = 'BLENDER_EEVEE_NEXT'
scene.render.resolution_percentage = 50
scene.render.dither_intensity = 0.0
scene.cycles.use_denoising = False
scene.cycles.samples = 128
scene.cycles.sampling_pattern = 'TABULATED_SOBOL'
scene.cycles.light_sampling_threshold = 0.0
scene.cycles.use_adaptive_sampling = False
scene.cycles.use_light_tree = False
scene.cycles.blur_glossy = 0.0
scene.cycles.sample_clamp_indirect = 0.0
scene.view_settings.view_transform = 'Standard'
bpy.context.view_layer.update()

# ---- added for rendering (the .blend has no active camera and no usable light): camera, sun
cam_auto = bpy.data.cameras.new('AutoCamera')
cam_auto.lens = 50.0
cam_auto.sensor_width = 36.0
cam_auto.clip_end = 1332.92
ob_auto_camera = bpy.data.objects.new('AutoCamera', cam_auto)
scene.collection.objects.link(ob_auto_camera)
ob_auto_camera.location = (75.9501, -119.614, 64.4065)
ob_auto_camera.rotation_euler = (1.09748, -7.21219e-08, 0.694738)
scene.camera = ob_auto_camera
light_auto_sun = bpy.data.lights.new('AutoSun', 'SUN')
light_auto_sun.energy = 3.0
light_auto_sun.angle = 0.0523599
ob_auto_sun = bpy.data.objects.new('AutoSun', light_auto_sun)
scene.collection.objects.link(ob_auto_sun)
ob_auto_sun.rotation_euler = (0.872665, 0.174533, 0.523599)
bpy.context.view_layer.update()
